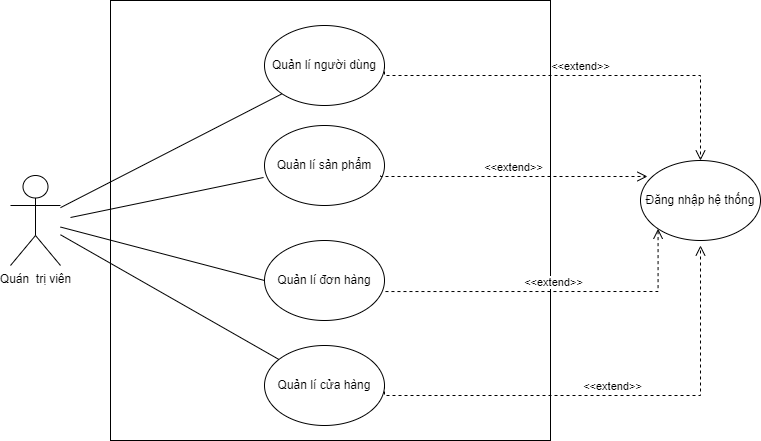

The diagram above was exported from draw.io. Its source (the exported page's mxGraphModel, read from the mxfile embedded in the PNG):
<mxGraphModel dx="1114" dy="584" grid="1" gridSize="10" guides="1" tooltips="1" connect="1" arrows="1" fold="1" page="1" pageScale="1" pageWidth="827" pageHeight="1169" math="0" shadow="0">
  <root>
    <mxCell id="0" />
    <mxCell id="1" parent="0" />
    <mxCell id="0BREnOfS-ZAUlYOvI6JY-1" value="Quán&amp;nbsp; trị viên" style="shape=umlActor;verticalLabelPosition=bottom;verticalAlign=top;html=1;outlineConnect=0;" parent="1" vertex="1">
      <mxGeometry x="40" y="200" width="50" height="90" as="geometry" />
    </mxCell>
    <mxCell id="0BREnOfS-ZAUlYOvI6JY-2" value="" style="whiteSpace=wrap;html=1;aspect=fixed;" parent="1" vertex="1">
      <mxGeometry x="140" y="25" width="440" height="440" as="geometry" />
    </mxCell>
    <mxCell id="0BREnOfS-ZAUlYOvI6JY-4" value="Quản lí người dùng" style="ellipse;whiteSpace=wrap;html=1;" parent="1" vertex="1">
      <mxGeometry x="294" y="50" width="120" height="80" as="geometry" />
    </mxCell>
    <mxCell id="0BREnOfS-ZAUlYOvI6JY-7" value="Quản lí đơn hàng" style="ellipse;whiteSpace=wrap;html=1;" parent="1" vertex="1">
      <mxGeometry x="294" y="265" width="120" height="80" as="geometry" />
    </mxCell>
    <mxCell id="0BREnOfS-ZAUlYOvI6JY-8" value="Quản lí cửa hàng" style="ellipse;whiteSpace=wrap;html=1;" parent="1" vertex="1">
      <mxGeometry x="294" y="370" width="120" height="80" as="geometry" />
    </mxCell>
    <mxCell id="0BREnOfS-ZAUlYOvI6JY-9" value="Quản lí sản phẩm" style="ellipse;whiteSpace=wrap;html=1;" parent="1" vertex="1">
      <mxGeometry x="294" y="150" width="120" height="80" as="geometry" />
    </mxCell>
    <mxCell id="0BREnOfS-ZAUlYOvI6JY-13" value="Đăng nhập hệ thống" style="ellipse;whiteSpace=wrap;html=1;" parent="1" vertex="1">
      <mxGeometry x="670" y="185" width="120" height="80" as="geometry" />
    </mxCell>
    <mxCell id="0BREnOfS-ZAUlYOvI6JY-19" value="&amp;lt;&amp;lt;extend&amp;gt;&amp;gt;" style="html=1;verticalAlign=bottom;endArrow=open;dashed=1;endSize=8;edgeStyle=elbowEdgeStyle;elbow=vertical;curved=0;rounded=0;entryX=0.5;entryY=0;entryDx=0;entryDy=0;exitX=1;exitY=0.5;exitDx=0;exitDy=0;" parent="1" source="0BREnOfS-ZAUlYOvI6JY-4" target="0BREnOfS-ZAUlYOvI6JY-13" edge="1">
      <mxGeometry relative="1" as="geometry">
        <mxPoint x="450" y="170" as="sourcePoint" />
        <mxPoint x="370" y="170" as="targetPoint" />
        <Array as="points">
          <mxPoint x="480" y="100" />
        </Array>
      </mxGeometry>
    </mxCell>
    <mxCell id="0BREnOfS-ZAUlYOvI6JY-20" value="&amp;lt;&amp;lt;extend&amp;gt;&amp;gt;" style="html=1;verticalAlign=bottom;endArrow=open;dashed=1;endSize=8;edgeStyle=elbowEdgeStyle;elbow=vertical;curved=0;rounded=0;entryX=0.058;entryY=0.2;entryDx=0;entryDy=0;entryPerimeter=0;" parent="1" target="0BREnOfS-ZAUlYOvI6JY-13" edge="1">
      <mxGeometry relative="1" as="geometry">
        <mxPoint x="410" y="200" as="sourcePoint" />
        <mxPoint x="590" y="210" as="targetPoint" />
        <Array as="points" />
      </mxGeometry>
    </mxCell>
    <mxCell id="0BREnOfS-ZAUlYOvI6JY-22" value="&amp;lt;&amp;lt;extend&amp;gt;&amp;gt;" style="html=1;verticalAlign=bottom;endArrow=open;dashed=1;endSize=8;edgeStyle=elbowEdgeStyle;elbow=vertical;curved=0;rounded=0;entryX=0;entryY=1;entryDx=0;entryDy=0;exitX=1.008;exitY=0.638;exitDx=0;exitDy=0;exitPerimeter=0;" parent="1" source="0BREnOfS-ZAUlYOvI6JY-7" target="0BREnOfS-ZAUlYOvI6JY-13" edge="1">
      <mxGeometry relative="1" as="geometry">
        <mxPoint x="420" y="310" as="sourcePoint" />
        <mxPoint x="687" y="311" as="targetPoint" />
        <Array as="points">
          <mxPoint x="630" y="316" />
        </Array>
      </mxGeometry>
    </mxCell>
    <mxCell id="0BREnOfS-ZAUlYOvI6JY-23" value="&amp;lt;&amp;lt;extend&amp;gt;&amp;gt;" style="html=1;verticalAlign=bottom;endArrow=open;dashed=1;endSize=8;edgeStyle=elbowEdgeStyle;elbow=vertical;curved=0;rounded=0;exitX=1;exitY=0.5;exitDx=0;exitDy=0;" parent="1" source="0BREnOfS-ZAUlYOvI6JY-8" edge="1">
      <mxGeometry relative="1" as="geometry">
        <mxPoint x="430" y="220" as="sourcePoint" />
        <mxPoint x="730" y="270" as="targetPoint" />
        <Array as="points">
          <mxPoint x="410" y="420" />
        </Array>
      </mxGeometry>
    </mxCell>
    <mxCell id="0BREnOfS-ZAUlYOvI6JY-25" value="" style="endArrow=none;html=1;rounded=0;entryX=0;entryY=1;entryDx=0;entryDy=0;" parent="1" source="0BREnOfS-ZAUlYOvI6JY-1" target="0BREnOfS-ZAUlYOvI6JY-4" edge="1">
      <mxGeometry width="50" height="50" relative="1" as="geometry">
        <mxPoint x="390" y="300" as="sourcePoint" />
        <mxPoint x="440" y="250" as="targetPoint" />
      </mxGeometry>
    </mxCell>
    <mxCell id="0BREnOfS-ZAUlYOvI6JY-26" value="" style="endArrow=none;html=1;rounded=0;entryX=-0.008;entryY=0.65;entryDx=0;entryDy=0;entryPerimeter=0;" parent="1" target="0BREnOfS-ZAUlYOvI6JY-9" edge="1">
      <mxGeometry width="50" height="50" relative="1" as="geometry">
        <mxPoint x="100" y="242" as="sourcePoint" />
        <mxPoint x="322" y="128" as="targetPoint" />
      </mxGeometry>
    </mxCell>
    <mxCell id="0BREnOfS-ZAUlYOvI6JY-27" value="" style="endArrow=none;html=1;rounded=0;entryX=0;entryY=0.5;entryDx=0;entryDy=0;" parent="1" source="0BREnOfS-ZAUlYOvI6JY-1" target="0BREnOfS-ZAUlYOvI6JY-7" edge="1">
      <mxGeometry width="50" height="50" relative="1" as="geometry">
        <mxPoint x="110" y="252" as="sourcePoint" />
        <mxPoint x="332" y="138" as="targetPoint" />
      </mxGeometry>
    </mxCell>
    <mxCell id="0BREnOfS-ZAUlYOvI6JY-29" value="" style="endArrow=none;html=1;rounded=0;" parent="1" source="0BREnOfS-ZAUlYOvI6JY-1" target="0BREnOfS-ZAUlYOvI6JY-8" edge="1">
      <mxGeometry width="50" height="50" relative="1" as="geometry">
        <mxPoint x="390" y="300" as="sourcePoint" />
        <mxPoint x="440" y="250" as="targetPoint" />
      </mxGeometry>
    </mxCell>
  </root>
</mxGraphModel>